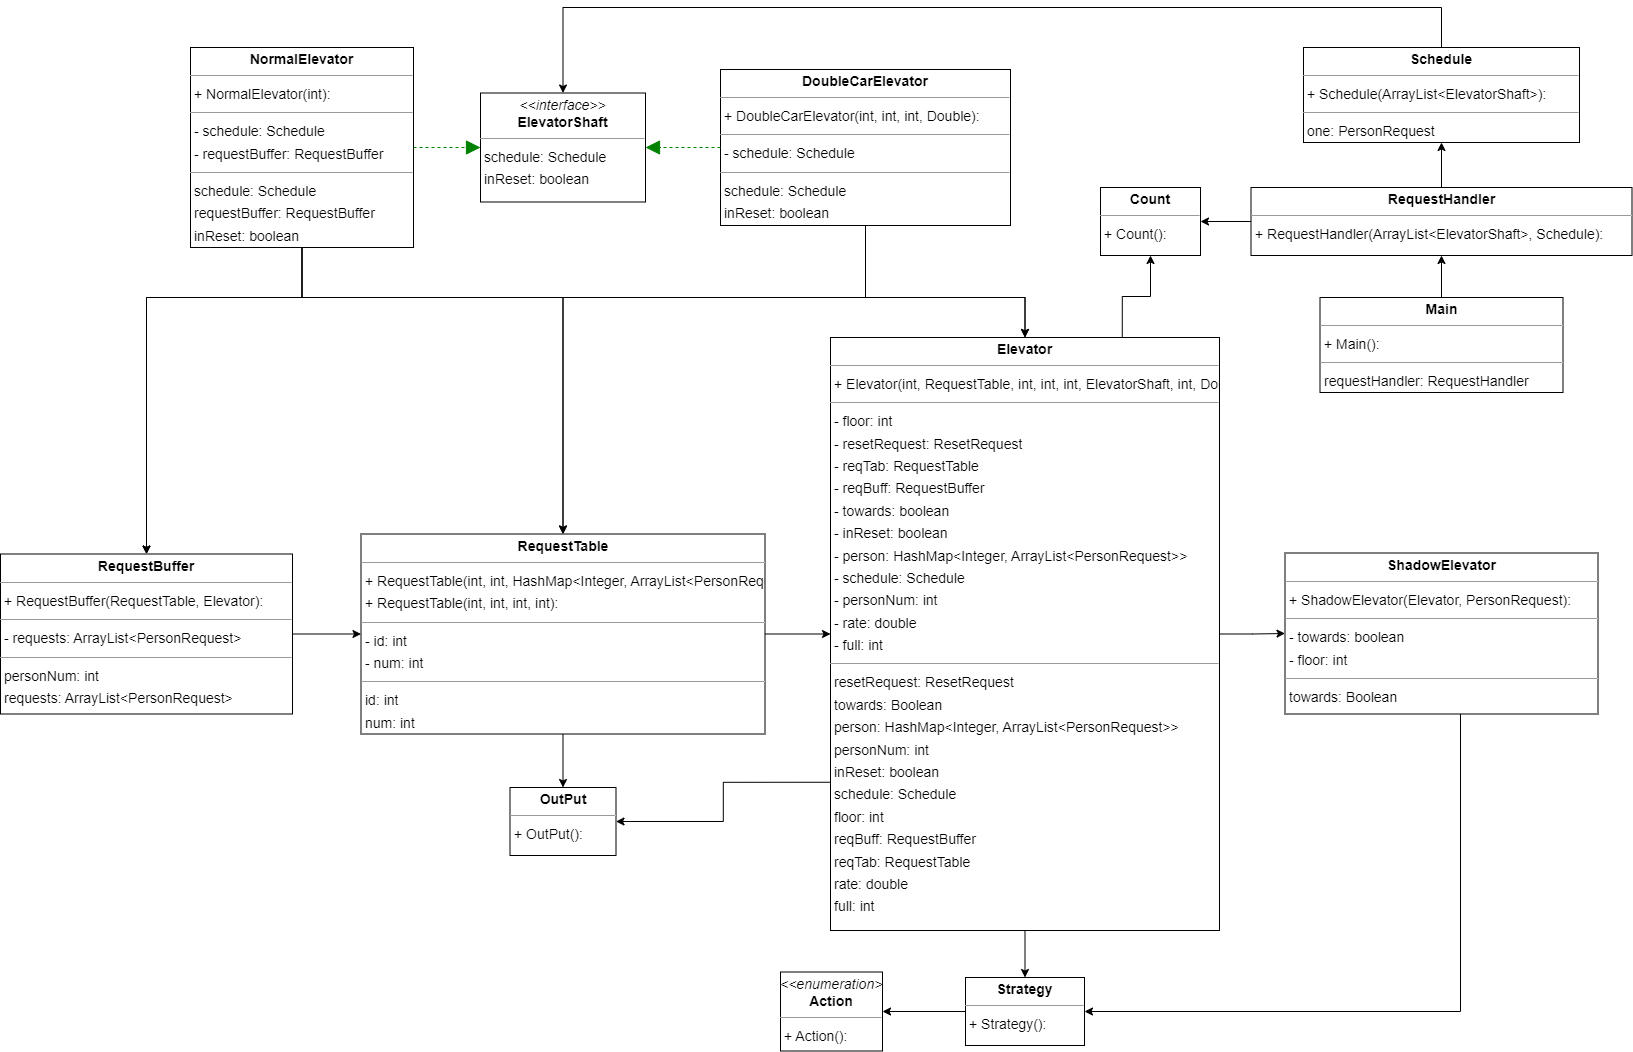

The diagram above was exported from draw.io. Its source (the exported page's mxGraphModel, read from the mxfile embedded in the PNG):
<mxGraphModel dx="2246" dy="857" grid="1" gridSize="10" guides="1" tooltips="1" connect="1" arrows="1" fold="1" page="0" pageScale="1" pageWidth="827" pageHeight="1169" background="none" math="0" shadow="0">
  <root>
    <mxCell id="0" />
    <mxCell id="1" parent="0" />
    <mxCell id="node4" value="&lt;p style=&quot;margin:0px;margin-top:4px;text-align:center;&quot;&gt;&lt;i&gt;&amp;lt;&amp;lt;enumeration&amp;gt;&amp;gt;&lt;/i&gt;&lt;br/&gt;&lt;b&gt;Action&lt;/b&gt;&lt;/p&gt;&lt;hr size=&quot;1&quot;/&gt;&lt;p style=&quot;margin:0 0 0 4px;line-height:1.6;&quot;&gt;+ Action(): &lt;/p&gt;" style="verticalAlign=top;align=left;overflow=fill;fontSize=14;fontFamily=Helvetica;html=1;rounded=0;shadow=0;comic=0;labelBackgroundColor=none;strokeWidth=1;" parent="1" vertex="1">
      <mxGeometry x="370" y="1084.5" width="102" height="79" as="geometry" />
    </mxCell>
    <mxCell id="node0" value="&lt;p style=&quot;margin:0px;margin-top:4px;text-align:center;&quot;&gt;&lt;b&gt;Count&lt;/b&gt;&lt;/p&gt;&lt;hr size=&quot;1&quot;/&gt;&lt;p style=&quot;margin:0 0 0 4px;line-height:1.6;&quot;&gt;+ Count(): &lt;/p&gt;" style="verticalAlign=top;align=left;overflow=fill;fontSize=14;fontFamily=Helvetica;html=1;rounded=0;shadow=0;comic=0;labelBackgroundColor=none;strokeWidth=1;" parent="1" vertex="1">
      <mxGeometry x="690" y="300" width="100" height="68" as="geometry" />
    </mxCell>
    <mxCell id="2zieIPA9RokiLYfBqNcs-8" style="edgeStyle=orthogonalEdgeStyle;rounded=0;orthogonalLoop=1;jettySize=auto;html=1;entryX=0.5;entryY=0;entryDx=0;entryDy=0;" parent="1" source="node11" target="node10" edge="1">
      <mxGeometry relative="1" as="geometry">
        <Array as="points">
          <mxPoint x="455" y="410" />
          <mxPoint x="614" y="410" />
        </Array>
      </mxGeometry>
    </mxCell>
    <mxCell id="2zieIPA9RokiLYfBqNcs-9" style="edgeStyle=orthogonalEdgeStyle;rounded=0;orthogonalLoop=1;jettySize=auto;html=1;entryX=0.5;entryY=0;entryDx=0;entryDy=0;" parent="1" source="node11" target="node6" edge="1">
      <mxGeometry relative="1" as="geometry">
        <Array as="points">
          <mxPoint x="455" y="410" />
          <mxPoint x="153" y="410" />
        </Array>
      </mxGeometry>
    </mxCell>
    <mxCell id="2zieIPA9RokiLYfBqNcs-10" style="edgeStyle=orthogonalEdgeStyle;rounded=0;orthogonalLoop=1;jettySize=auto;html=1;entryX=0.5;entryY=0;entryDx=0;entryDy=0;" parent="1" source="node11" target="node13" edge="1">
      <mxGeometry relative="1" as="geometry">
        <Array as="points">
          <mxPoint x="455" y="410" />
          <mxPoint x="-264" y="410" />
        </Array>
      </mxGeometry>
    </mxCell>
    <mxCell id="node11" value="&lt;p style=&quot;margin:0px;margin-top:4px;text-align:center;&quot;&gt;&lt;b&gt;DoubleCarElevator&lt;/b&gt;&lt;/p&gt;&lt;hr size=&quot;1&quot;/&gt;&lt;p style=&quot;margin:0 0 0 4px;line-height:1.6;&quot;&gt;+ DoubleCarElevator(int, int, int, Double): &lt;/p&gt;&lt;hr size=&quot;1&quot;/&gt;&lt;p style=&quot;margin:0 0 0 4px;line-height:1.6;&quot;&gt;- schedule: Schedule&lt;/p&gt;&lt;hr size=&quot;1&quot;/&gt;&lt;p style=&quot;margin:0 0 0 4px;line-height:1.6;&quot;&gt; schedule: Schedule&lt;br/&gt; inReset: boolean&lt;/p&gt;" style="verticalAlign=top;align=left;overflow=fill;fontSize=14;fontFamily=Helvetica;html=1;rounded=0;shadow=0;comic=0;labelBackgroundColor=none;strokeWidth=1;" parent="1" vertex="1">
      <mxGeometry x="310" y="182" width="290" height="156" as="geometry" />
    </mxCell>
    <mxCell id="2zieIPA9RokiLYfBqNcs-12" style="edgeStyle=orthogonalEdgeStyle;rounded=0;orthogonalLoop=1;jettySize=auto;html=1;exitX=0;exitY=0.75;exitDx=0;exitDy=0;entryX=1;entryY=0.5;entryDx=0;entryDy=0;" parent="1" source="node10" target="node2" edge="1">
      <mxGeometry relative="1" as="geometry" />
    </mxCell>
    <mxCell id="2zieIPA9RokiLYfBqNcs-13" value="" style="edgeStyle=orthogonalEdgeStyle;rounded=0;orthogonalLoop=1;jettySize=auto;html=1;" parent="1" source="node10" target="node9" edge="1">
      <mxGeometry relative="1" as="geometry" />
    </mxCell>
    <mxCell id="2zieIPA9RokiLYfBqNcs-14" value="" style="edgeStyle=orthogonalEdgeStyle;rounded=0;orthogonalLoop=1;jettySize=auto;html=1;" parent="1" source="node10" target="node8" edge="1">
      <mxGeometry relative="1" as="geometry" />
    </mxCell>
    <mxCell id="2zieIPA9RokiLYfBqNcs-20" style="edgeStyle=orthogonalEdgeStyle;rounded=0;orthogonalLoop=1;jettySize=auto;html=1;exitX=0.75;exitY=0;exitDx=0;exitDy=0;entryX=0.5;entryY=1;entryDx=0;entryDy=0;" parent="1" source="node10" target="node0" edge="1">
      <mxGeometry relative="1" as="geometry" />
    </mxCell>
    <mxCell id="node10" value="&lt;p style=&quot;margin:0px;margin-top:4px;text-align:center;&quot;&gt;&lt;b&gt;Elevator&lt;/b&gt;&lt;/p&gt;&lt;hr size=&quot;1&quot;/&gt;&lt;p style=&quot;margin:0 0 0 4px;line-height:1.6;&quot;&gt;+ Elevator(int, RequestTable, int, int, int, ElevatorShaft, int, Double): &lt;/p&gt;&lt;hr size=&quot;1&quot;/&gt;&lt;p style=&quot;margin:0 0 0 4px;line-height:1.6;&quot;&gt;- floor: int&lt;br/&gt;- resetRequest: ResetRequest&lt;br/&gt;- reqTab: RequestTable&lt;br/&gt;- reqBuff: RequestBuffer&lt;br/&gt;- towards: boolean&lt;br/&gt;- inReset: boolean&lt;br/&gt;- person: HashMap&amp;lt;Integer, ArrayList&amp;lt;PersonRequest&amp;gt;&amp;gt;&lt;br/&gt;- schedule: Schedule&lt;br/&gt;- personNum: int&lt;br/&gt;- rate: double&lt;br/&gt;- full: int&lt;/p&gt;&lt;hr size=&quot;1&quot;/&gt;&lt;p style=&quot;margin:0 0 0 4px;line-height:1.6;&quot;&gt; resetRequest: ResetRequest&lt;br/&gt; towards: Boolean&lt;br/&gt; person: HashMap&amp;lt;Integer, ArrayList&amp;lt;PersonRequest&amp;gt;&amp;gt;&lt;br/&gt; personNum: int&lt;br/&gt; inReset: boolean&lt;br/&gt; schedule: Schedule&lt;br/&gt; floor: int&lt;br/&gt; reqBuff: RequestBuffer&lt;br/&gt; reqTab: RequestTable&lt;br/&gt; rate: double&lt;br/&gt; full: int&lt;/p&gt;" style="verticalAlign=top;align=left;overflow=fill;fontSize=14;fontFamily=Helvetica;html=1;rounded=0;shadow=0;comic=0;labelBackgroundColor=none;strokeWidth=1;" parent="1" vertex="1">
      <mxGeometry x="420" y="450" width="389" height="593" as="geometry" />
    </mxCell>
    <mxCell id="node3" value="&lt;p style=&quot;margin:0px;margin-top:4px;text-align:center;&quot;&gt;&lt;i&gt;&amp;lt;&amp;lt;interface&amp;gt;&amp;gt;&lt;/i&gt;&lt;br/&gt;&lt;b&gt;ElevatorShaft&lt;/b&gt;&lt;/p&gt;&lt;hr size=&quot;1&quot;/&gt;&lt;p style=&quot;margin:0 0 0 4px;line-height:1.6;&quot;&gt; schedule: Schedule&lt;br/&gt; inReset: boolean&lt;/p&gt;" style="verticalAlign=top;align=left;overflow=fill;fontSize=14;fontFamily=Helvetica;html=1;rounded=0;shadow=0;comic=0;labelBackgroundColor=none;strokeWidth=1;" parent="1" vertex="1">
      <mxGeometry x="70" y="205.5" width="165" height="109" as="geometry" />
    </mxCell>
    <mxCell id="2zieIPA9RokiLYfBqNcs-17" value="" style="edgeStyle=orthogonalEdgeStyle;rounded=0;orthogonalLoop=1;jettySize=auto;html=1;" parent="1" source="node14" target="node5" edge="1">
      <mxGeometry relative="1" as="geometry" />
    </mxCell>
    <mxCell id="node14" value="&lt;p style=&quot;margin:0px;margin-top:4px;text-align:center;&quot;&gt;&lt;b&gt;Main&lt;/b&gt;&lt;/p&gt;&lt;hr size=&quot;1&quot;/&gt;&lt;p style=&quot;margin:0 0 0 4px;line-height:1.6;&quot;&gt;+ Main(): &lt;/p&gt;&lt;hr size=&quot;1&quot;/&gt;&lt;p style=&quot;margin:0 0 0 4px;line-height:1.6;&quot;&gt; requestHandler: RequestHandler&lt;/p&gt;" style="verticalAlign=top;align=left;overflow=fill;fontSize=14;fontFamily=Helvetica;html=1;rounded=0;shadow=0;comic=0;labelBackgroundColor=none;strokeWidth=1;" parent="1" vertex="1">
      <mxGeometry x="909.5" y="410" width="243" height="95" as="geometry" />
    </mxCell>
    <mxCell id="2zieIPA9RokiLYfBqNcs-4" style="edgeStyle=orthogonalEdgeStyle;rounded=0;orthogonalLoop=1;jettySize=auto;html=1;entryX=0.5;entryY=0;entryDx=0;entryDy=0;" parent="1" source="node7" target="node13" edge="1">
      <mxGeometry relative="1" as="geometry">
        <Array as="points">
          <mxPoint x="-108" y="410" />
          <mxPoint x="-264" y="410" />
        </Array>
      </mxGeometry>
    </mxCell>
    <mxCell id="2zieIPA9RokiLYfBqNcs-5" style="edgeStyle=orthogonalEdgeStyle;rounded=0;orthogonalLoop=1;jettySize=auto;html=1;entryX=0.5;entryY=0;entryDx=0;entryDy=0;" parent="1" source="node7" target="node6" edge="1">
      <mxGeometry relative="1" as="geometry">
        <Array as="points">
          <mxPoint x="-108" y="410" />
          <mxPoint x="153" y="410" />
        </Array>
      </mxGeometry>
    </mxCell>
    <mxCell id="2zieIPA9RokiLYfBqNcs-7" style="edgeStyle=orthogonalEdgeStyle;rounded=0;orthogonalLoop=1;jettySize=auto;html=1;entryX=0.5;entryY=0;entryDx=0;entryDy=0;" parent="1" source="node7" target="node10" edge="1">
      <mxGeometry relative="1" as="geometry">
        <Array as="points">
          <mxPoint x="-108" y="410" />
          <mxPoint x="614" y="410" />
        </Array>
      </mxGeometry>
    </mxCell>
    <mxCell id="node7" value="&lt;p style=&quot;margin:0px;margin-top:4px;text-align:center;&quot;&gt;&lt;b&gt;NormalElevator&lt;/b&gt;&lt;/p&gt;&lt;hr size=&quot;1&quot;/&gt;&lt;p style=&quot;margin:0 0 0 4px;line-height:1.6;&quot;&gt;+ NormalElevator(int): &lt;/p&gt;&lt;hr size=&quot;1&quot;/&gt;&lt;p style=&quot;margin:0 0 0 4px;line-height:1.6;&quot;&gt;- schedule: Schedule&lt;br/&gt;- requestBuffer: RequestBuffer&lt;/p&gt;&lt;hr size=&quot;1&quot;/&gt;&lt;p style=&quot;margin:0 0 0 4px;line-height:1.6;&quot;&gt; schedule: Schedule&lt;br/&gt; requestBuffer: RequestBuffer&lt;br/&gt; inReset: boolean&lt;/p&gt;" style="verticalAlign=top;align=left;overflow=fill;fontSize=14;fontFamily=Helvetica;html=1;rounded=0;shadow=0;comic=0;labelBackgroundColor=none;strokeWidth=1;" parent="1" vertex="1">
      <mxGeometry x="-220" y="160" width="223" height="200" as="geometry" />
    </mxCell>
    <mxCell id="node2" value="&lt;p style=&quot;margin:0px;margin-top:4px;text-align:center;&quot;&gt;&lt;b&gt;OutPut&lt;/b&gt;&lt;/p&gt;&lt;hr size=&quot;1&quot;/&gt;&lt;p style=&quot;margin:0 0 0 4px;line-height:1.6;&quot;&gt;+ OutPut(): &lt;/p&gt;" style="verticalAlign=top;align=left;overflow=fill;fontSize=14;fontFamily=Helvetica;html=1;rounded=0;shadow=0;comic=0;labelBackgroundColor=none;strokeWidth=1;" parent="1" vertex="1">
      <mxGeometry x="99.5" y="900" width="106" height="68" as="geometry" />
    </mxCell>
    <mxCell id="2zieIPA9RokiLYfBqNcs-2" style="edgeStyle=orthogonalEdgeStyle;rounded=0;orthogonalLoop=1;jettySize=auto;html=1;entryX=0;entryY=0.5;entryDx=0;entryDy=0;" parent="1" source="node13" target="node6" edge="1">
      <mxGeometry relative="1" as="geometry" />
    </mxCell>
    <mxCell id="node13" value="&lt;p style=&quot;margin:0px;margin-top:4px;text-align:center;&quot;&gt;&lt;b&gt;RequestBuffer&lt;/b&gt;&lt;/p&gt;&lt;hr size=&quot;1&quot;/&gt;&lt;p style=&quot;margin:0 0 0 4px;line-height:1.6;&quot;&gt;+ RequestBuffer(RequestTable, Elevator): &lt;/p&gt;&lt;hr size=&quot;1&quot;/&gt;&lt;p style=&quot;margin:0 0 0 4px;line-height:1.6;&quot;&gt;- requests: ArrayList&amp;lt;PersonRequest&amp;gt;&lt;/p&gt;&lt;hr size=&quot;1&quot;/&gt;&lt;p style=&quot;margin:0 0 0 4px;line-height:1.6;&quot;&gt; personNum: int&lt;br/&gt; requests: ArrayList&amp;lt;PersonRequest&amp;gt;&lt;/p&gt;" style="verticalAlign=top;align=left;overflow=fill;fontSize=14;fontFamily=Helvetica;html=1;rounded=0;shadow=0;comic=0;labelBackgroundColor=none;strokeWidth=1;" parent="1" vertex="1">
      <mxGeometry x="-410" y="666.5" width="292" height="160" as="geometry" />
    </mxCell>
    <mxCell id="2zieIPA9RokiLYfBqNcs-18" value="" style="edgeStyle=orthogonalEdgeStyle;rounded=0;orthogonalLoop=1;jettySize=auto;html=1;" parent="1" source="node5" target="node1" edge="1">
      <mxGeometry relative="1" as="geometry" />
    </mxCell>
    <mxCell id="2zieIPA9RokiLYfBqNcs-19" value="" style="edgeStyle=orthogonalEdgeStyle;rounded=0;orthogonalLoop=1;jettySize=auto;html=1;" parent="1" source="node5" target="node0" edge="1">
      <mxGeometry relative="1" as="geometry" />
    </mxCell>
    <mxCell id="node5" value="&lt;p style=&quot;margin:0px;margin-top:4px;text-align:center;&quot;&gt;&lt;b&gt;RequestHandler&lt;/b&gt;&lt;/p&gt;&lt;hr size=&quot;1&quot;/&gt;&lt;p style=&quot;margin:0 0 0 4px;line-height:1.6;&quot;&gt;+ RequestHandler(ArrayList&amp;lt;ElevatorShaft&amp;gt;, Schedule): &lt;/p&gt;" style="verticalAlign=top;align=left;overflow=fill;fontSize=14;fontFamily=Helvetica;html=1;rounded=0;shadow=0;comic=0;labelBackgroundColor=none;strokeWidth=1;" parent="1" vertex="1">
      <mxGeometry x="840.5" y="300" width="381" height="68" as="geometry" />
    </mxCell>
    <mxCell id="2zieIPA9RokiLYfBqNcs-3" value="" style="edgeStyle=orthogonalEdgeStyle;rounded=0;orthogonalLoop=1;jettySize=auto;html=1;" parent="1" source="node6" target="node10" edge="1">
      <mxGeometry relative="1" as="geometry" />
    </mxCell>
    <mxCell id="2zieIPA9RokiLYfBqNcs-11" value="" style="edgeStyle=orthogonalEdgeStyle;rounded=0;orthogonalLoop=1;jettySize=auto;html=1;" parent="1" source="node6" target="node2" edge="1">
      <mxGeometry relative="1" as="geometry" />
    </mxCell>
    <mxCell id="node6" value="&lt;p style=&quot;margin:0px;margin-top:4px;text-align:center;&quot;&gt;&lt;b&gt;RequestTable&lt;/b&gt;&lt;/p&gt;&lt;hr size=&quot;1&quot;/&gt;&lt;p style=&quot;margin:0 0 0 4px;line-height:1.6;&quot;&gt;+ RequestTable(int, int, HashMap&amp;lt;Integer, ArrayList&amp;lt;PersonRequest&amp;gt;&amp;gt;, Boolean, Boolean, int, int, int): &lt;br/&gt;+ RequestTable(int, int, int, int): &lt;/p&gt;&lt;hr size=&quot;1&quot;/&gt;&lt;p style=&quot;margin:0 0 0 4px;line-height:1.6;&quot;&gt;- id: int&lt;br/&gt;- num: int&lt;/p&gt;&lt;hr size=&quot;1&quot;/&gt;&lt;p style=&quot;margin:0 0 0 4px;line-height:1.6;&quot;&gt; id: int&lt;br/&gt; num: int&lt;/p&gt;" style="verticalAlign=top;align=left;overflow=fill;fontSize=14;fontFamily=Helvetica;html=1;rounded=0;shadow=0;comic=0;labelBackgroundColor=none;strokeWidth=1;" parent="1" vertex="1">
      <mxGeometry x="-49.5" y="646.5" width="404" height="200" as="geometry" />
    </mxCell>
    <mxCell id="2zieIPA9RokiLYfBqNcs-21" style="edgeStyle=orthogonalEdgeStyle;rounded=0;orthogonalLoop=1;jettySize=auto;html=1;entryX=0.5;entryY=0;entryDx=0;entryDy=0;" parent="1" source="node1" target="node3" edge="1">
      <mxGeometry relative="1" as="geometry">
        <Array as="points">
          <mxPoint x="1031" y="120" />
          <mxPoint x="153" y="120" />
        </Array>
      </mxGeometry>
    </mxCell>
    <mxCell id="node1" value="&lt;p style=&quot;margin:0px;margin-top:4px;text-align:center;&quot;&gt;&lt;b&gt;Schedule&lt;/b&gt;&lt;/p&gt;&lt;hr size=&quot;1&quot;/&gt;&lt;p style=&quot;margin:0 0 0 4px;line-height:1.6;&quot;&gt;+ Schedule(ArrayList&amp;lt;ElevatorShaft&amp;gt;): &lt;/p&gt;&lt;hr size=&quot;1&quot;/&gt;&lt;p style=&quot;margin:0 0 0 4px;line-height:1.6;&quot;&gt; one: PersonRequest&lt;/p&gt;" style="verticalAlign=top;align=left;overflow=fill;fontSize=14;fontFamily=Helvetica;html=1;rounded=0;shadow=0;comic=0;labelBackgroundColor=none;strokeWidth=1;" parent="1" vertex="1">
      <mxGeometry x="893" y="160" width="276" height="95" as="geometry" />
    </mxCell>
    <mxCell id="2zieIPA9RokiLYfBqNcs-15" style="edgeStyle=orthogonalEdgeStyle;rounded=0;orthogonalLoop=1;jettySize=auto;html=1;entryX=1;entryY=0.5;entryDx=0;entryDy=0;" parent="1" source="node8" target="node9" edge="1">
      <mxGeometry relative="1" as="geometry">
        <Array as="points">
          <mxPoint x="1050" y="1124" />
        </Array>
      </mxGeometry>
    </mxCell>
    <mxCell id="node8" value="&lt;p style=&quot;margin:0px;margin-top:4px;text-align:center;&quot;&gt;&lt;b&gt;ShadowElevator&lt;/b&gt;&lt;/p&gt;&lt;hr size=&quot;1&quot;/&gt;&lt;p style=&quot;margin:0 0 0 4px;line-height:1.6;&quot;&gt;+ ShadowElevator(Elevator, PersonRequest): &lt;/p&gt;&lt;hr size=&quot;1&quot;/&gt;&lt;p style=&quot;margin:0 0 0 4px;line-height:1.6;&quot;&gt;- towards: boolean&lt;br/&gt;- floor: int&lt;/p&gt;&lt;hr size=&quot;1&quot;/&gt;&lt;p style=&quot;margin:0 0 0 4px;line-height:1.6;&quot;&gt; towards: Boolean&lt;br/&gt; floor: int&lt;/p&gt;" style="verticalAlign=top;align=left;overflow=fill;fontSize=14;fontFamily=Helvetica;html=1;rounded=0;shadow=0;comic=0;labelBackgroundColor=none;strokeWidth=1;" parent="1" vertex="1">
      <mxGeometry x="874.5" y="665.5" width="313" height="161" as="geometry" />
    </mxCell>
    <mxCell id="2zieIPA9RokiLYfBqNcs-16" value="" style="edgeStyle=orthogonalEdgeStyle;rounded=0;orthogonalLoop=1;jettySize=auto;html=1;" parent="1" source="node9" target="node4" edge="1">
      <mxGeometry relative="1" as="geometry" />
    </mxCell>
    <mxCell id="node9" value="&lt;p style=&quot;margin:0px;margin-top:4px;text-align:center;&quot;&gt;&lt;b&gt;Strategy&lt;/b&gt;&lt;/p&gt;&lt;hr size=&quot;1&quot;/&gt;&lt;p style=&quot;margin:0 0 0 4px;line-height:1.6;&quot;&gt;+ Strategy(): &lt;/p&gt;" style="verticalAlign=top;align=left;overflow=fill;fontSize=14;fontFamily=Helvetica;html=1;rounded=0;shadow=0;comic=0;labelBackgroundColor=none;strokeWidth=1;" parent="1" vertex="1">
      <mxGeometry x="555" y="1090" width="119" height="68" as="geometry" />
    </mxCell>
    <mxCell id="edge0" value="" style="html=1;rounded=1;edgeStyle=orthogonalEdgeStyle;dashed=1;startArrow=none;endArrow=block;endSize=12;strokeColor=#008200;exitX=0.000;exitY=0.500;exitDx=0;exitDy=0;entryX=1.000;entryY=0.500;entryDx=0;entryDy=0;" parent="1" source="node11" target="node3" edge="1">
      <mxGeometry width="50" height="50" relative="1" as="geometry">
        <Array as="points" />
      </mxGeometry>
    </mxCell>
    <mxCell id="edge1" value="" style="html=1;rounded=1;edgeStyle=orthogonalEdgeStyle;dashed=1;startArrow=none;endArrow=block;endSize=12;strokeColor=#008200;exitX=1.000;exitY=0.500;exitDx=0;exitDy=0;entryX=0.000;entryY=0.500;entryDx=0;entryDy=0;" parent="1" source="node7" target="node3" edge="1">
      <mxGeometry width="50" height="50" relative="1" as="geometry">
        <Array as="points" />
      </mxGeometry>
    </mxCell>
  </root>
</mxGraphModel>